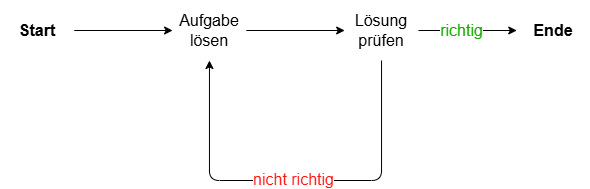

The diagram above was exported from draw.io. Its source (the exported page's mxGraphModel, read from the mxfile embedded in the PNG):
<mxGraphModel dx="1141" dy="711" grid="1" gridSize="10" guides="1" tooltips="1" connect="1" arrows="1" fold="1" page="1" pageScale="1" pageWidth="850" pageHeight="1100" math="0" shadow="0">
  <root>
    <mxCell id="0" />
    <mxCell id="1" parent="0" />
    <mxCell id="39" value="" style="group" vertex="1" connectable="0" parent="1">
      <mxGeometry x="130" y="150" width="590" height="180" as="geometry" />
    </mxCell>
    <mxCell id="31" value="" style="edgeStyle=none;html=1;fontSize=16;" parent="39" source="29" target="30" edge="1">
      <mxGeometry relative="1" as="geometry" />
    </mxCell>
    <mxCell id="29" value="Start" style="text;html=1;align=center;verticalAlign=middle;whiteSpace=wrap;rounded=0;fontSize=16;fontStyle=1" parent="39" vertex="1">
      <mxGeometry width="73.75" height="60" as="geometry" />
    </mxCell>
    <mxCell id="33" value="" style="edgeStyle=none;html=1;fontSize=16;" parent="39" source="30" target="32" edge="1">
      <mxGeometry relative="1" as="geometry" />
    </mxCell>
    <mxCell id="30" value="Aufgabe lösen" style="text;html=1;align=center;verticalAlign=middle;whiteSpace=wrap;rounded=0;fontSize=16;" parent="39" vertex="1">
      <mxGeometry x="172.08333333333334" width="73.75" height="60" as="geometry" />
    </mxCell>
    <mxCell id="37" value="" style="edgeStyle=none;html=1;fontSize=16;" parent="39" source="32" target="36" edge="1">
      <mxGeometry relative="1" as="geometry" />
    </mxCell>
    <mxCell id="38" value="richtig" style="edgeLabel;html=1;align=center;verticalAlign=middle;resizable=0;points=[];fontSize=16;fontColor=light-dark(#14ad00, #ededed);" parent="37" vertex="1" connectable="0">
      <mxGeometry x="-0.125" y="1" relative="1" as="geometry">
        <mxPoint as="offset" />
      </mxGeometry>
    </mxCell>
    <mxCell id="32" value="Lösung prüfen" style="text;html=1;align=center;verticalAlign=middle;whiteSpace=wrap;rounded=0;fontSize=16;" parent="39" vertex="1">
      <mxGeometry x="344.1666666666667" width="73.75" height="60" as="geometry" />
    </mxCell>
    <mxCell id="34" style="edgeStyle=none;html=1;fontSize=16;" parent="39" source="32" target="30" edge="1">
      <mxGeometry relative="1" as="geometry">
        <Array as="points">
          <mxPoint x="381.0416666666667" y="180" />
          <mxPoint x="208.95833333333334" y="180" />
        </Array>
      </mxGeometry>
    </mxCell>
    <mxCell id="35" value="nicht richtig" style="edgeLabel;html=1;align=center;verticalAlign=middle;resizable=0;points=[];fontSize=16;fontColor=light-dark(#FF1414,#EDEDED);" parent="34" vertex="1" connectable="0">
      <mxGeometry x="0.0154" y="-2" relative="1" as="geometry">
        <mxPoint as="offset" />
      </mxGeometry>
    </mxCell>
    <mxCell id="36" value="Ende" style="text;html=1;align=center;verticalAlign=middle;whiteSpace=wrap;rounded=0;fontSize=16;fontStyle=1" parent="39" vertex="1">
      <mxGeometry x="516.2500000000001" width="73.75" height="60" as="geometry" />
    </mxCell>
  </root>
</mxGraphModel>